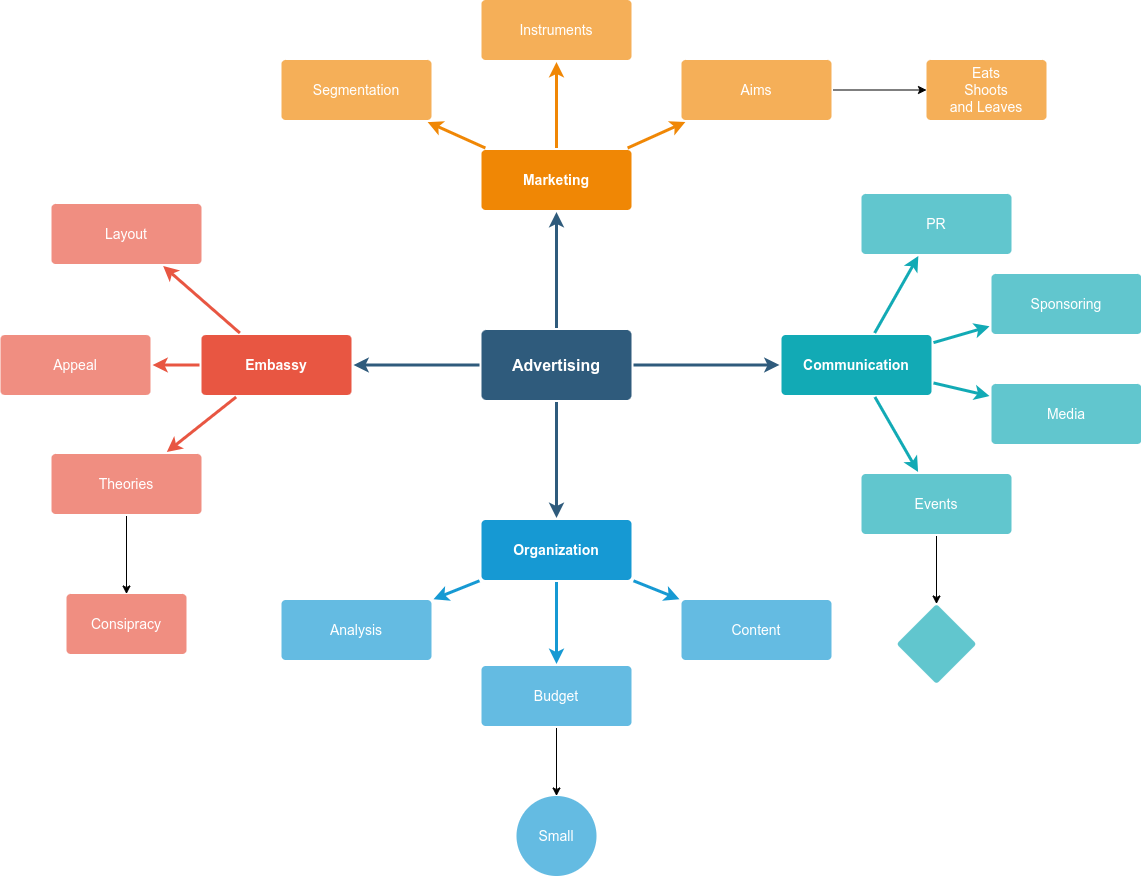

The diagram above was exported from draw.io. Its source (the exported page's mxGraphModel, read from the mxfile embedded in the PNG):
<mxGraphModel dx="922" dy="1007" grid="1" gridSize="10" guides="1" tooltips="1" connect="1" arrows="1" fold="1" page="1" pageScale="1" pageWidth="1169" pageHeight="827" background="none" math="0" shadow="0">
  <root>
    <mxCell id="0" />
    <mxCell id="1" parent="0" />
    <mxCell id="1745" value="" style="edgeStyle=none;rounded=0;jumpStyle=none;html=1;shadow=0;labelBackgroundColor=none;startArrow=none;startFill=0;endArrow=classic;endFill=1;jettySize=auto;orthogonalLoop=1;strokeColor=#2F5B7C;strokeWidth=3;fontFamily=Helvetica;fontSize=16;fontColor=#23445D;spacing=5;" parent="1" source="1749" target="1764" edge="1">
      <mxGeometry relative="1" as="geometry" />
    </mxCell>
    <mxCell id="1746" value="" style="edgeStyle=none;rounded=0;jumpStyle=none;html=1;shadow=0;labelBackgroundColor=none;startArrow=none;startFill=0;endArrow=classic;endFill=1;jettySize=auto;orthogonalLoop=1;strokeColor=#2F5B7C;strokeWidth=3;fontFamily=Helvetica;fontSize=16;fontColor=#23445D;spacing=5;" parent="1" source="1749" target="1771" edge="1">
      <mxGeometry relative="1" as="geometry" />
    </mxCell>
    <mxCell id="1747" value="" style="edgeStyle=none;rounded=0;jumpStyle=none;html=1;shadow=0;labelBackgroundColor=none;startArrow=none;startFill=0;endArrow=classic;endFill=1;jettySize=auto;orthogonalLoop=1;strokeColor=#2F5B7C;strokeWidth=3;fontFamily=Helvetica;fontSize=16;fontColor=#23445D;spacing=5;" parent="1" source="1749" target="1760" edge="1">
      <mxGeometry relative="1" as="geometry" />
    </mxCell>
    <mxCell id="1748" value="" style="edgeStyle=none;rounded=0;jumpStyle=none;html=1;shadow=0;labelBackgroundColor=none;startArrow=none;startFill=0;endArrow=classic;endFill=1;jettySize=auto;orthogonalLoop=1;strokeColor=#2F5B7C;strokeWidth=3;fontFamily=Helvetica;fontSize=16;fontColor=#23445D;spacing=5;" parent="1" source="1749" target="1753" edge="1">
      <mxGeometry relative="1" as="geometry" />
    </mxCell>
    <mxCell id="1749" value="Advertising" style="rounded=1;whiteSpace=wrap;html=1;shadow=0;labelBackgroundColor=none;strokeColor=none;strokeWidth=3;fillColor=#2F5B7C;fontFamily=Helvetica;fontSize=16;fontColor=#FFFFFF;align=center;fontStyle=1;spacing=5;arcSize=7;perimeterSpacing=2;" parent="1" vertex="1">
      <mxGeometry x="495" y="380.5" width="150" height="70" as="geometry" />
    </mxCell>
    <mxCell id="1750" value="" style="edgeStyle=none;rounded=1;jumpStyle=none;html=1;shadow=0;labelBackgroundColor=none;startArrow=none;startFill=0;jettySize=auto;orthogonalLoop=1;strokeColor=#E85642;strokeWidth=3;fontFamily=Helvetica;fontSize=14;fontColor=#FFFFFF;spacing=5;fontStyle=1;fillColor=#b0e3e6;" parent="1" source="1753" target="1756" edge="1">
      <mxGeometry relative="1" as="geometry" />
    </mxCell>
    <mxCell id="1751" value="" style="edgeStyle=none;rounded=1;jumpStyle=none;html=1;shadow=0;labelBackgroundColor=none;startArrow=none;startFill=0;jettySize=auto;orthogonalLoop=1;strokeColor=#E85642;strokeWidth=3;fontFamily=Helvetica;fontSize=14;fontColor=#FFFFFF;spacing=5;fontStyle=1;fillColor=#b0e3e6;" parent="1" source="1753" target="1755" edge="1">
      <mxGeometry relative="1" as="geometry" />
    </mxCell>
    <mxCell id="1752" value="" style="edgeStyle=none;rounded=1;jumpStyle=none;html=1;shadow=0;labelBackgroundColor=none;startArrow=none;startFill=0;jettySize=auto;orthogonalLoop=1;strokeColor=#E85642;strokeWidth=3;fontFamily=Helvetica;fontSize=14;fontColor=#FFFFFF;spacing=5;fontStyle=1;fillColor=#b0e3e6;" parent="1" source="1753" target="1754" edge="1">
      <mxGeometry relative="1" as="geometry" />
    </mxCell>
    <mxCell id="1753" value="Embassy" style="rounded=1;whiteSpace=wrap;html=1;shadow=0;labelBackgroundColor=none;strokeColor=none;strokeWidth=3;fillColor=#e85642;fontFamily=Helvetica;fontSize=14;fontColor=#FFFFFF;align=center;spacing=5;fontStyle=1;arcSize=7;perimeterSpacing=2;" parent="1" vertex="1">
      <mxGeometry x="215" y="385.5" width="150" height="60" as="geometry" />
    </mxCell>
    <mxCell id="iihtpWc7Po9oCxQELRyH-1781" value="" style="edgeStyle=orthogonalEdgeStyle;rounded=0;orthogonalLoop=1;jettySize=auto;html=1;" edge="1" parent="1" source="1754" target="iihtpWc7Po9oCxQELRyH-1780">
      <mxGeometry relative="1" as="geometry" />
    </mxCell>
    <mxCell id="1754" value="Theories" style="rounded=1;whiteSpace=wrap;html=1;shadow=0;labelBackgroundColor=none;strokeColor=none;strokeWidth=3;fillColor=#f08e81;fontFamily=Helvetica;fontSize=14;fontColor=#FFFFFF;align=center;spacing=5;fontStyle=0;arcSize=7;perimeterSpacing=2;" parent="1" vertex="1">
      <mxGeometry x="65" y="504.5" width="150" height="60" as="geometry" />
    </mxCell>
    <mxCell id="1755" value="Appeal" style="rounded=1;whiteSpace=wrap;html=1;shadow=0;labelBackgroundColor=none;strokeColor=none;strokeWidth=3;fillColor=#f08e81;fontFamily=Helvetica;fontSize=14;fontColor=#FFFFFF;align=center;spacing=5;fontStyle=0;arcSize=7;perimeterSpacing=2;" parent="1" vertex="1">
      <mxGeometry x="14" y="385.5" width="150" height="60" as="geometry" />
    </mxCell>
    <mxCell id="1756" value="Layout" style="rounded=1;whiteSpace=wrap;html=1;shadow=0;labelBackgroundColor=none;strokeColor=none;strokeWidth=3;fillColor=#f08e81;fontFamily=Helvetica;fontSize=14;fontColor=#FFFFFF;align=center;spacing=5;fontStyle=0;arcSize=7;perimeterSpacing=2;" parent="1" vertex="1">
      <mxGeometry x="65" y="254.5" width="150" height="60" as="geometry" />
    </mxCell>
    <mxCell id="1757" value="" style="edgeStyle=none;rounded=0;jumpStyle=none;html=1;shadow=0;labelBackgroundColor=none;startArrow=none;startFill=0;endArrow=classic;endFill=1;jettySize=auto;orthogonalLoop=1;strokeColor=#1699D3;strokeWidth=3;fontFamily=Helvetica;fontSize=14;fontColor=#FFFFFF;spacing=5;" parent="1" source="1760" target="1763" edge="1">
      <mxGeometry relative="1" as="geometry" />
    </mxCell>
    <mxCell id="1758" value="" style="edgeStyle=none;rounded=0;jumpStyle=none;html=1;shadow=0;labelBackgroundColor=none;startArrow=none;startFill=0;endArrow=classic;endFill=1;jettySize=auto;orthogonalLoop=1;strokeColor=#1699D3;strokeWidth=3;fontFamily=Helvetica;fontSize=14;fontColor=#FFFFFF;spacing=5;" parent="1" source="1760" target="1762" edge="1">
      <mxGeometry relative="1" as="geometry" />
    </mxCell>
    <mxCell id="1759" value="" style="edgeStyle=none;rounded=0;jumpStyle=none;html=1;shadow=0;labelBackgroundColor=none;startArrow=none;startFill=0;endArrow=classic;endFill=1;jettySize=auto;orthogonalLoop=1;strokeColor=#1699D3;strokeWidth=3;fontFamily=Helvetica;fontSize=14;fontColor=#FFFFFF;spacing=5;" parent="1" source="1760" target="1761" edge="1">
      <mxGeometry relative="1" as="geometry" />
    </mxCell>
    <mxCell id="1760" value="Organization" style="rounded=1;whiteSpace=wrap;html=1;shadow=0;labelBackgroundColor=none;strokeColor=none;strokeWidth=3;fillColor=#1699d3;fontFamily=Helvetica;fontSize=14;fontColor=#FFFFFF;align=center;spacing=5;fontStyle=1;arcSize=7;perimeterSpacing=2;" parent="1" vertex="1">
      <mxGeometry x="495" y="570.5" width="150" height="60" as="geometry" />
    </mxCell>
    <mxCell id="1761" value="Content" style="rounded=1;whiteSpace=wrap;html=1;shadow=0;labelBackgroundColor=none;strokeColor=none;strokeWidth=3;fillColor=#64bbe2;fontFamily=Helvetica;fontSize=14;fontColor=#FFFFFF;align=center;spacing=5;arcSize=7;perimeterSpacing=2;" parent="1" vertex="1">
      <mxGeometry x="695" y="650.5" width="150" height="60" as="geometry" />
    </mxCell>
    <mxCell id="iihtpWc7Po9oCxQELRyH-1784" value="" style="edgeStyle=orthogonalEdgeStyle;rounded=0;orthogonalLoop=1;jettySize=auto;html=1;" edge="1" parent="1" source="1762" target="iihtpWc7Po9oCxQELRyH-1783">
      <mxGeometry relative="1" as="geometry" />
    </mxCell>
    <mxCell id="1762" value="Budget" style="rounded=1;whiteSpace=wrap;html=1;shadow=0;labelBackgroundColor=none;strokeColor=none;strokeWidth=3;fillColor=#64bbe2;fontFamily=Helvetica;fontSize=14;fontColor=#FFFFFF;align=center;spacing=5;arcSize=7;perimeterSpacing=2;" parent="1" vertex="1">
      <mxGeometry x="495" y="716.5" width="150" height="60" as="geometry" />
    </mxCell>
    <mxCell id="1763" value="Analysis" style="rounded=1;whiteSpace=wrap;html=1;shadow=0;labelBackgroundColor=none;strokeColor=none;strokeWidth=3;fillColor=#64bbe2;fontFamily=Helvetica;fontSize=14;fontColor=#FFFFFF;align=center;spacing=5;arcSize=7;perimeterSpacing=2;" parent="1" vertex="1">
      <mxGeometry x="295" y="650.5" width="150" height="60" as="geometry" />
    </mxCell>
    <mxCell id="1764" value="Marketing" style="rounded=1;whiteSpace=wrap;html=1;shadow=0;labelBackgroundColor=none;strokeColor=none;strokeWidth=3;fillColor=#F08705;fontFamily=Helvetica;fontSize=14;fontColor=#FFFFFF;align=center;spacing=5;fontStyle=1;arcSize=7;perimeterSpacing=2;" parent="1" vertex="1">
      <mxGeometry x="495" y="200.5" width="150" height="60" as="geometry" />
    </mxCell>
    <mxCell id="iihtpWc7Po9oCxQELRyH-1788" value="" style="edgeStyle=orthogonalEdgeStyle;rounded=0;orthogonalLoop=1;jettySize=auto;html=1;" edge="1" parent="1" source="1765" target="iihtpWc7Po9oCxQELRyH-1787">
      <mxGeometry relative="1" as="geometry" />
    </mxCell>
    <mxCell id="1765" value="Aims&lt;br&gt;" style="rounded=1;whiteSpace=wrap;html=1;shadow=0;labelBackgroundColor=none;strokeColor=none;strokeWidth=3;fillColor=#f5af58;fontFamily=Helvetica;fontSize=14;fontColor=#FFFFFF;align=center;spacing=5;arcSize=7;perimeterSpacing=2;" parent="1" vertex="1">
      <mxGeometry x="695" y="110.5" width="150" height="60" as="geometry" />
    </mxCell>
    <mxCell id="1766" value="" style="edgeStyle=none;rounded=0;jumpStyle=none;html=1;shadow=0;labelBackgroundColor=none;startArrow=none;startFill=0;endArrow=classic;endFill=1;jettySize=auto;orthogonalLoop=1;strokeColor=#F08705;strokeWidth=3;fontFamily=Helvetica;fontSize=14;fontColor=#FFFFFF;spacing=5;" parent="1" source="1764" target="1765" edge="1">
      <mxGeometry relative="1" as="geometry" />
    </mxCell>
    <mxCell id="1767" value="Instruments" style="rounded=1;whiteSpace=wrap;html=1;shadow=0;labelBackgroundColor=none;strokeColor=none;strokeWidth=3;fillColor=#f5af58;fontFamily=Helvetica;fontSize=14;fontColor=#FFFFFF;align=center;spacing=5;arcSize=7;perimeterSpacing=2;" parent="1" vertex="1">
      <mxGeometry x="495" y="50.5" width="150" height="60" as="geometry" />
    </mxCell>
    <mxCell id="1768" value="" style="edgeStyle=none;rounded=0;jumpStyle=none;html=1;shadow=0;labelBackgroundColor=none;startArrow=none;startFill=0;endArrow=classic;endFill=1;jettySize=auto;orthogonalLoop=1;strokeColor=#F08705;strokeWidth=3;fontFamily=Helvetica;fontSize=14;fontColor=#FFFFFF;spacing=5;" parent="1" source="1764" target="1767" edge="1">
      <mxGeometry relative="1" as="geometry" />
    </mxCell>
    <mxCell id="1769" value="Segmentation" style="rounded=1;whiteSpace=wrap;html=1;shadow=0;labelBackgroundColor=none;strokeColor=none;strokeWidth=3;fillColor=#f5af58;fontFamily=Helvetica;fontSize=14;fontColor=#FFFFFF;align=center;spacing=5;arcSize=7;perimeterSpacing=2;" parent="1" vertex="1">
      <mxGeometry x="295" y="110.5" width="150" height="60" as="geometry" />
    </mxCell>
    <mxCell id="1770" value="" style="edgeStyle=none;rounded=0;jumpStyle=none;html=1;shadow=0;labelBackgroundColor=none;startArrow=none;startFill=0;endArrow=classic;endFill=1;jettySize=auto;orthogonalLoop=1;strokeColor=#F08705;strokeWidth=3;fontFamily=Helvetica;fontSize=14;fontColor=#FFFFFF;spacing=5;" parent="1" source="1764" target="1769" edge="1">
      <mxGeometry relative="1" as="geometry" />
    </mxCell>
    <mxCell id="1771" value="Communication" style="rounded=1;whiteSpace=wrap;html=1;shadow=0;labelBackgroundColor=none;strokeColor=none;strokeWidth=3;fillColor=#12aab5;fontFamily=Helvetica;fontSize=14;fontColor=#FFFFFF;align=center;spacing=5;fontStyle=1;arcSize=7;perimeterSpacing=2;" parent="1" vertex="1">
      <mxGeometry x="795" y="385.4999999999999" width="150" height="60" as="geometry" />
    </mxCell>
    <mxCell id="iihtpWc7Po9oCxQELRyH-1786" value="" style="edgeStyle=orthogonalEdgeStyle;rounded=0;orthogonalLoop=1;jettySize=auto;html=1;" edge="1" parent="1" source="1772" target="iihtpWc7Po9oCxQELRyH-1785">
      <mxGeometry relative="1" as="geometry" />
    </mxCell>
    <mxCell id="1772" value="Events" style="rounded=1;whiteSpace=wrap;html=1;shadow=0;labelBackgroundColor=none;strokeColor=none;strokeWidth=3;fillColor=#61c6ce;fontFamily=Helvetica;fontSize=14;fontColor=#FFFFFF;align=center;spacing=5;fontStyle=0;arcSize=7;perimeterSpacing=2;" parent="1" vertex="1">
      <mxGeometry x="875" y="524.5" width="150" height="60" as="geometry" />
    </mxCell>
    <mxCell id="1773" value="" style="edgeStyle=none;rounded=1;jumpStyle=none;html=1;shadow=0;labelBackgroundColor=none;startArrow=none;startFill=0;jettySize=auto;orthogonalLoop=1;strokeColor=#12AAB5;strokeWidth=3;fontFamily=Helvetica;fontSize=14;fontColor=#FFFFFF;spacing=5;fontStyle=1;fillColor=#b0e3e6;" parent="1" source="1771" target="1772" edge="1">
      <mxGeometry relative="1" as="geometry" />
    </mxCell>
    <mxCell id="1774" value="Media" style="rounded=1;whiteSpace=wrap;html=1;shadow=0;labelBackgroundColor=none;strokeColor=none;strokeWidth=3;fillColor=#61c6ce;fontFamily=Helvetica;fontSize=14;fontColor=#FFFFFF;align=center;spacing=5;fontStyle=0;arcSize=7;perimeterSpacing=2;" parent="1" vertex="1">
      <mxGeometry x="1005" y="434.5" width="150" height="60" as="geometry" />
    </mxCell>
    <mxCell id="1775" value="" style="edgeStyle=none;rounded=1;jumpStyle=none;html=1;shadow=0;labelBackgroundColor=none;startArrow=none;startFill=0;jettySize=auto;orthogonalLoop=1;strokeColor=#12AAB5;strokeWidth=3;fontFamily=Helvetica;fontSize=14;fontColor=#FFFFFF;spacing=5;fontStyle=1;fillColor=#b0e3e6;" parent="1" source="1771" target="1774" edge="1">
      <mxGeometry relative="1" as="geometry" />
    </mxCell>
    <mxCell id="1776" value="Sponsoring" style="rounded=1;whiteSpace=wrap;html=1;shadow=0;labelBackgroundColor=none;strokeColor=none;strokeWidth=3;fillColor=#61c6ce;fontFamily=Helvetica;fontSize=14;fontColor=#FFFFFF;align=center;spacing=5;fontStyle=0;arcSize=7;perimeterSpacing=2;" parent="1" vertex="1">
      <mxGeometry x="1005" y="324.5" width="150" height="60" as="geometry" />
    </mxCell>
    <mxCell id="1777" value="" style="edgeStyle=none;rounded=1;jumpStyle=none;html=1;shadow=0;labelBackgroundColor=none;startArrow=none;startFill=0;jettySize=auto;orthogonalLoop=1;strokeColor=#12AAB5;strokeWidth=3;fontFamily=Helvetica;fontSize=14;fontColor=#FFFFFF;spacing=5;fontStyle=1;fillColor=#b0e3e6;" parent="1" source="1771" target="1776" edge="1">
      <mxGeometry relative="1" as="geometry" />
    </mxCell>
    <mxCell id="1778" value="PR" style="rounded=1;whiteSpace=wrap;html=1;shadow=0;labelBackgroundColor=none;strokeColor=none;strokeWidth=3;fillColor=#61c6ce;fontFamily=Helvetica;fontSize=14;fontColor=#FFFFFF;align=center;spacing=5;fontStyle=0;arcSize=7;perimeterSpacing=2;" parent="1" vertex="1">
      <mxGeometry x="875" y="244.5" width="150" height="60" as="geometry" />
    </mxCell>
    <mxCell id="1779" value="" style="edgeStyle=none;rounded=1;jumpStyle=none;html=1;shadow=0;labelBackgroundColor=none;startArrow=none;startFill=0;jettySize=auto;orthogonalLoop=1;strokeColor=#12AAB5;strokeWidth=3;fontFamily=Helvetica;fontSize=14;fontColor=#FFFFFF;spacing=5;fontStyle=1;fillColor=#b0e3e6;" parent="1" source="1771" target="1778" edge="1">
      <mxGeometry relative="1" as="geometry" />
    </mxCell>
    <mxCell id="iihtpWc7Po9oCxQELRyH-1780" value="Consipracy" style="whiteSpace=wrap;html=1;fontSize=14;fillColor=#f08e81;strokeColor=none;fontColor=#FFFFFF;rounded=1;shadow=0;labelBackgroundColor=none;strokeWidth=3;spacing=5;fontStyle=0;arcSize=7;" vertex="1" parent="1">
      <mxGeometry x="80" y="644.5" width="120" height="60" as="geometry" />
    </mxCell>
    <mxCell id="iihtpWc7Po9oCxQELRyH-1783" value="Small" style="ellipse;whiteSpace=wrap;html=1;fontSize=14;fillColor=#64bbe2;strokeColor=none;fontColor=#FFFFFF;rounded=1;shadow=0;labelBackgroundColor=none;strokeWidth=3;spacing=5;arcSize=7;" vertex="1" parent="1">
      <mxGeometry x="530" y="846.5" width="80" height="80" as="geometry" />
    </mxCell>
    <mxCell id="iihtpWc7Po9oCxQELRyH-1785" value="" style="rhombus;whiteSpace=wrap;html=1;fontSize=14;fillColor=#61c6ce;strokeColor=none;fontColor=#FFFFFF;rounded=1;shadow=0;labelBackgroundColor=none;strokeWidth=3;spacing=5;fontStyle=0;arcSize=7;" vertex="1" parent="1">
      <mxGeometry x="910" y="654.5" width="80" height="80" as="geometry" />
    </mxCell>
    <mxCell id="iihtpWc7Po9oCxQELRyH-1787" value="Eats&lt;div&gt;Shoots&lt;/div&gt;&lt;div&gt;and Leaves&lt;/div&gt;" style="whiteSpace=wrap;html=1;fontSize=14;fillColor=#f5af58;strokeColor=none;fontColor=#FFFFFF;rounded=1;shadow=0;labelBackgroundColor=none;strokeWidth=3;spacing=5;arcSize=7;" vertex="1" parent="1">
      <mxGeometry x="940" y="110.5" width="120" height="60" as="geometry" />
    </mxCell>
  </root>
</mxGraphModel>